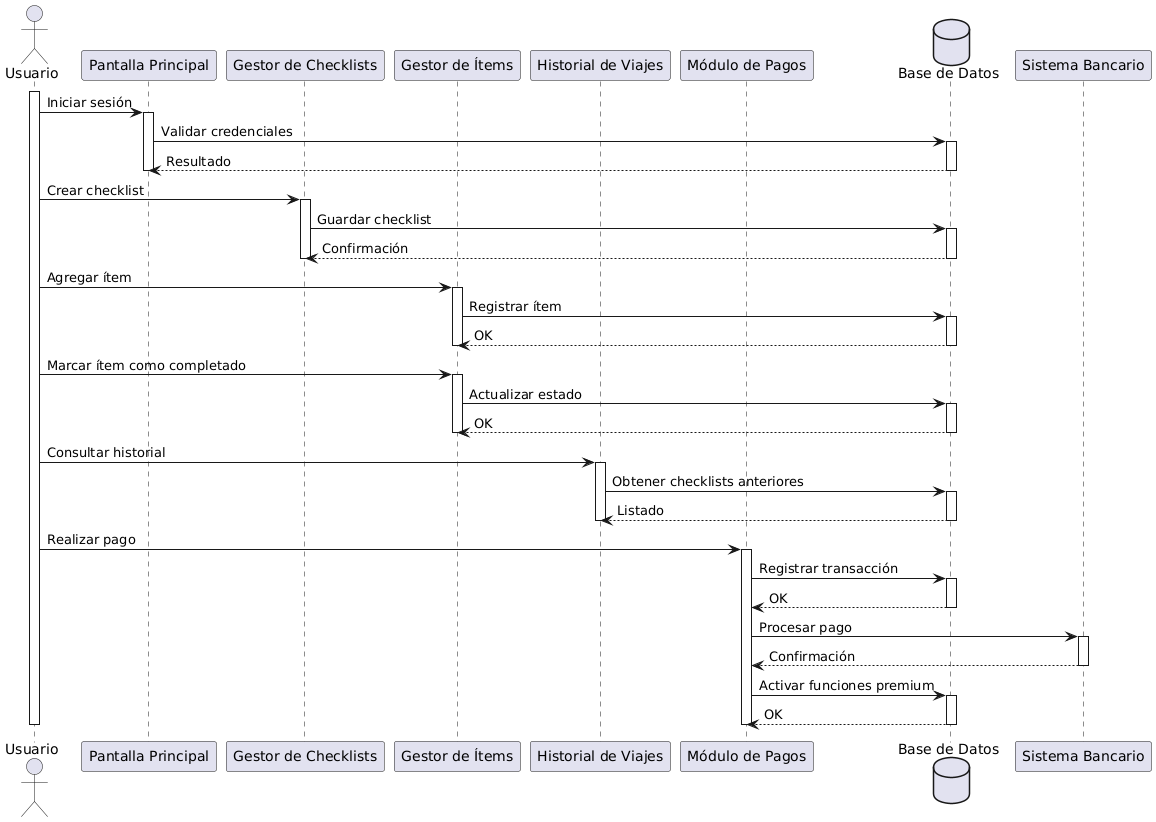

The diagram above was rendered by PlantUML. Its source (embedded in the PNG):
@startuml
actor Usuario as U

participant "Pantalla Principal" as PP
participant "Gestor de Checklists" as GC
participant "Gestor de Ítems" as GI
participant "Historial de Viajes" as HV
participant "Módulo de Pagos" as MP
database "Base de Datos" as DB

activate U

U -> PP : Iniciar sesión
activate PP
PP -> DB : Validar credenciales
activate DB
DB --> PP : Resultado
deactivate DB
deactivate PP

U -> GC : Crear checklist
activate GC
GC -> DB : Guardar checklist
activate DB
DB --> GC : Confirmación
deactivate DB
deactivate GC

U -> GI : Agregar ítem
activate GI
GI -> DB : Registrar ítem
activate DB
DB --> GI : OK
deactivate DB
deactivate GI

U -> GI : Marcar ítem como completado
activate GI
GI -> DB : Actualizar estado
activate DB
DB --> GI : OK
deactivate DB
deactivate GI

U -> HV : Consultar historial
activate HV
HV -> DB : Obtener checklists anteriores
activate DB
DB --> HV : Listado
deactivate DB
deactivate HV

U -> MP : Realizar pago
activate MP
MP -> DB : Registrar transacción
activate DB
DB --> MP : OK
deactivate DB
MP -> "Sistema Bancario" : Procesar pago
activate "Sistema Bancario"
"Sistema Bancario" --> MP : Confirmación
deactivate "Sistema Bancario"
MP -> DB : Activar funciones premium
activate DB
DB --> MP : OK
deactivate DB
deactivate MP

deactivate U
@enduml